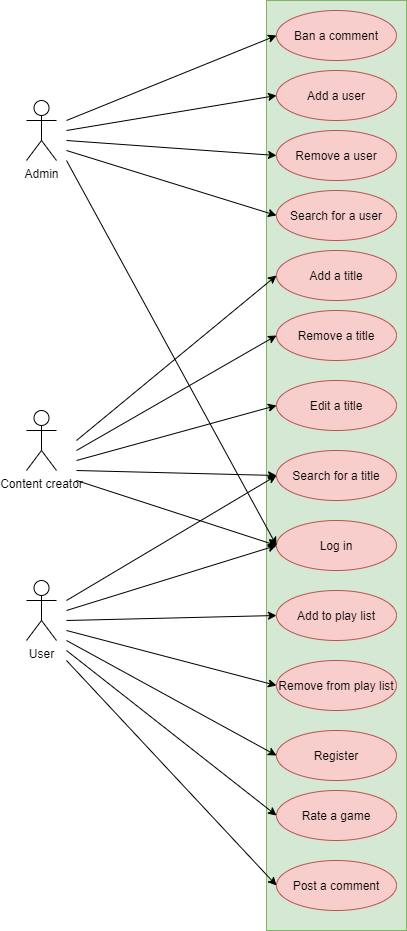

The diagram above was exported from draw.io. Its source (the exported page's mxGraphModel, read from the mxfile embedded in the PNG):
<mxGraphModel dx="1422" dy="1894" grid="1" gridSize="10" guides="1" tooltips="1" connect="1" arrows="1" fold="1" page="1" pageScale="1" pageWidth="850" pageHeight="1100" math="0" shadow="0">
  <root>
    <mxCell id="0" />
    <mxCell id="1" parent="0" />
    <mxCell id="pvcemRms_XUTc33eEJAo-1" value="Content creator" style="shape=umlActor;verticalLabelPosition=bottom;verticalAlign=top;html=1;outlineConnect=0;" parent="1" vertex="1">
      <mxGeometry x="120" y="320" width="30" height="60" as="geometry" />
    </mxCell>
    <mxCell id="pvcemRms_XUTc33eEJAo-2" value="User" style="shape=umlActor;verticalLabelPosition=bottom;verticalAlign=top;html=1;outlineConnect=0;" parent="1" vertex="1">
      <mxGeometry x="120" y="490" width="30" height="60" as="geometry" />
    </mxCell>
    <mxCell id="pvcemRms_XUTc33eEJAo-3" value="" style="rounded=0;whiteSpace=wrap;html=1;fillColor=#d5e8d4;strokeColor=#82b366;" parent="1" vertex="1">
      <mxGeometry x="360" y="-90" width="140" height="930" as="geometry" />
    </mxCell>
    <mxCell id="pvcemRms_XUTc33eEJAo-4" value="Add a title" style="ellipse;whiteSpace=wrap;html=1;fillColor=#f8cecc;strokeColor=#b85450;" parent="1" vertex="1">
      <mxGeometry x="370" y="160" width="120" height="50" as="geometry" />
    </mxCell>
    <mxCell id="pvcemRms_XUTc33eEJAo-5" value="Remove a title" style="ellipse;whiteSpace=wrap;html=1;fillColor=#f8cecc;strokeColor=#b85450;" parent="1" vertex="1">
      <mxGeometry x="370" y="220" width="120" height="50" as="geometry" />
    </mxCell>
    <mxCell id="pvcemRms_XUTc33eEJAo-6" value="Edit a title" style="ellipse;whiteSpace=wrap;html=1;fillColor=#f8cecc;strokeColor=#b85450;" parent="1" vertex="1">
      <mxGeometry x="370" y="290" width="120" height="50" as="geometry" />
    </mxCell>
    <mxCell id="pvcemRms_XUTc33eEJAo-7" value="Rate a game" style="ellipse;whiteSpace=wrap;html=1;fillColor=#f8cecc;strokeColor=#b85450;" parent="1" vertex="1">
      <mxGeometry x="370" y="700" width="120" height="50" as="geometry" />
    </mxCell>
    <mxCell id="pvcemRms_XUTc33eEJAo-8" value="Add to play list" style="ellipse;whiteSpace=wrap;html=1;fillColor=#f8cecc;strokeColor=#b85450;" parent="1" vertex="1">
      <mxGeometry x="370" y="500" width="120" height="50" as="geometry" />
    </mxCell>
    <mxCell id="pvcemRms_XUTc33eEJAo-9" value="Remove from play list" style="ellipse;whiteSpace=wrap;html=1;fillColor=#f8cecc;strokeColor=#b85450;" parent="1" vertex="1">
      <mxGeometry x="370" y="570" width="120" height="50" as="geometry" />
    </mxCell>
    <mxCell id="pvcemRms_XUTc33eEJAo-10" value="" style="endArrow=classic;html=1;entryX=0;entryY=0.5;entryDx=0;entryDy=0;" parent="1" target="pvcemRms_XUTc33eEJAo-4" edge="1">
      <mxGeometry width="50" height="50" relative="1" as="geometry">
        <mxPoint x="170" y="350" as="sourcePoint" />
        <mxPoint x="220" y="300" as="targetPoint" />
      </mxGeometry>
    </mxCell>
    <mxCell id="pvcemRms_XUTc33eEJAo-12" value="" style="endArrow=classic;html=1;entryX=0;entryY=0.5;entryDx=0;entryDy=0;" parent="1" target="pvcemRms_XUTc33eEJAo-5" edge="1">
      <mxGeometry width="50" height="50" relative="1" as="geometry">
        <mxPoint x="170" y="360" as="sourcePoint" />
        <mxPoint x="450" y="380" as="targetPoint" />
      </mxGeometry>
    </mxCell>
    <mxCell id="pvcemRms_XUTc33eEJAo-13" value="" style="endArrow=classic;html=1;entryX=0;entryY=0.5;entryDx=0;entryDy=0;" parent="1" target="pvcemRms_XUTc33eEJAo-6" edge="1">
      <mxGeometry width="50" height="50" relative="1" as="geometry">
        <mxPoint x="170" y="370" as="sourcePoint" />
        <mxPoint x="450" y="380" as="targetPoint" />
      </mxGeometry>
    </mxCell>
    <mxCell id="pvcemRms_XUTc33eEJAo-14" value="" style="endArrow=classic;html=1;entryX=0;entryY=0.5;entryDx=0;entryDy=0;" parent="1" target="pvcemRms_XUTc33eEJAo-7" edge="1">
      <mxGeometry width="50" height="50" relative="1" as="geometry">
        <mxPoint x="160" y="560" as="sourcePoint" />
        <mxPoint x="450" y="380" as="targetPoint" />
      </mxGeometry>
    </mxCell>
    <mxCell id="pvcemRms_XUTc33eEJAo-15" value="" style="endArrow=classic;html=1;entryX=0;entryY=0.5;entryDx=0;entryDy=0;" parent="1" target="pvcemRms_XUTc33eEJAo-9" edge="1">
      <mxGeometry width="50" height="50" relative="1" as="geometry">
        <mxPoint x="160" y="540" as="sourcePoint" />
        <mxPoint x="450" y="380" as="targetPoint" />
      </mxGeometry>
    </mxCell>
    <mxCell id="pvcemRms_XUTc33eEJAo-16" value="" style="endArrow=classic;html=1;entryX=0;entryY=0.5;entryDx=0;entryDy=0;" parent="1" target="pvcemRms_XUTc33eEJAo-8" edge="1">
      <mxGeometry width="50" height="50" relative="1" as="geometry">
        <mxPoint x="160" y="530" as="sourcePoint" />
        <mxPoint x="450" y="380" as="targetPoint" />
      </mxGeometry>
    </mxCell>
    <mxCell id="pvcemRms_XUTc33eEJAo-17" value="Search for a title" style="ellipse;whiteSpace=wrap;html=1;fillColor=#f8cecc;strokeColor=#b85450;" parent="1" vertex="1">
      <mxGeometry x="370" y="360" width="120" height="50" as="geometry" />
    </mxCell>
    <mxCell id="pvcemRms_XUTc33eEJAo-18" value="" style="endArrow=classic;html=1;entryX=0;entryY=0.5;entryDx=0;entryDy=0;" parent="1" target="pvcemRms_XUTc33eEJAo-17" edge="1">
      <mxGeometry width="50" height="50" relative="1" as="geometry">
        <mxPoint x="170" y="380" as="sourcePoint" />
        <mxPoint x="450" y="380" as="targetPoint" />
      </mxGeometry>
    </mxCell>
    <mxCell id="pvcemRms_XUTc33eEJAo-19" value="" style="endArrow=classic;html=1;entryX=0;entryY=0.5;entryDx=0;entryDy=0;" parent="1" target="pvcemRms_XUTc33eEJAo-17" edge="1">
      <mxGeometry width="50" height="50" relative="1" as="geometry">
        <mxPoint x="160" y="510" as="sourcePoint" />
        <mxPoint x="450" y="380" as="targetPoint" />
      </mxGeometry>
    </mxCell>
    <mxCell id="pvcemRms_XUTc33eEJAo-20" value="Register" style="ellipse;whiteSpace=wrap;html=1;fillColor=#f8cecc;strokeColor=#b85450;" parent="1" vertex="1">
      <mxGeometry x="370" y="640" width="120" height="50" as="geometry" />
    </mxCell>
    <mxCell id="pvcemRms_XUTc33eEJAo-21" value="" style="endArrow=classic;html=1;entryX=0;entryY=0.5;entryDx=0;entryDy=0;" parent="1" target="pvcemRms_XUTc33eEJAo-20" edge="1">
      <mxGeometry width="50" height="50" relative="1" as="geometry">
        <mxPoint x="160" y="550" as="sourcePoint" />
        <mxPoint x="450" y="480" as="targetPoint" />
      </mxGeometry>
    </mxCell>
    <mxCell id="pvcemRms_XUTc33eEJAo-23" value="Log in" style="ellipse;whiteSpace=wrap;html=1;fillColor=#f8cecc;strokeColor=#b85450;" parent="1" vertex="1">
      <mxGeometry x="370" y="430" width="120" height="50" as="geometry" />
    </mxCell>
    <mxCell id="pvcemRms_XUTc33eEJAo-24" value="" style="endArrow=classic;html=1;entryX=0;entryY=0.5;entryDx=0;entryDy=0;" parent="1" target="pvcemRms_XUTc33eEJAo-23" edge="1">
      <mxGeometry width="50" height="50" relative="1" as="geometry">
        <mxPoint x="170" y="390" as="sourcePoint" />
        <mxPoint x="450" y="480" as="targetPoint" />
      </mxGeometry>
    </mxCell>
    <mxCell id="C1pelTHWxlw9NGm0BhNd-1" value="Admin" style="shape=umlActor;verticalLabelPosition=bottom;verticalAlign=top;html=1;outlineConnect=0;" parent="1" vertex="1">
      <mxGeometry x="120" y="10" width="30" height="60" as="geometry" />
    </mxCell>
    <mxCell id="C1pelTHWxlw9NGm0BhNd-2" value="Add a user" style="ellipse;whiteSpace=wrap;html=1;fillColor=#f8cecc;strokeColor=#b85450;" parent="1" vertex="1">
      <mxGeometry x="370" y="-20" width="120" height="50" as="geometry" />
    </mxCell>
    <mxCell id="C1pelTHWxlw9NGm0BhNd-3" value="Remove a user" style="ellipse;whiteSpace=wrap;html=1;fillColor=#f8cecc;strokeColor=#b85450;" parent="1" vertex="1">
      <mxGeometry x="370" y="40" width="120" height="50" as="geometry" />
    </mxCell>
    <mxCell id="C1pelTHWxlw9NGm0BhNd-4" value="Search for a user" style="ellipse;whiteSpace=wrap;html=1;fillColor=#f8cecc;strokeColor=#b85450;" parent="1" vertex="1">
      <mxGeometry x="370" y="100" width="120" height="50" as="geometry" />
    </mxCell>
    <mxCell id="C1pelTHWxlw9NGm0BhNd-5" value="Post a comment" style="ellipse;whiteSpace=wrap;html=1;fillColor=#f8cecc;strokeColor=#b85450;" parent="1" vertex="1">
      <mxGeometry x="370" y="770" width="120" height="50" as="geometry" />
    </mxCell>
    <mxCell id="C1pelTHWxlw9NGm0BhNd-6" value="Ban a comment" style="ellipse;whiteSpace=wrap;html=1;fillColor=#f8cecc;strokeColor=#b85450;" parent="1" vertex="1">
      <mxGeometry x="370" y="-80" width="120" height="50" as="geometry" />
    </mxCell>
    <mxCell id="C1pelTHWxlw9NGm0BhNd-7" value="" style="endArrow=classic;html=1;entryX=0;entryY=0.5;entryDx=0;entryDy=0;" parent="1" target="C1pelTHWxlw9NGm0BhNd-5" edge="1">
      <mxGeometry width="50" height="50" relative="1" as="geometry">
        <mxPoint x="160" y="570" as="sourcePoint" />
        <mxPoint x="320" y="600" as="targetPoint" />
      </mxGeometry>
    </mxCell>
    <mxCell id="C1pelTHWxlw9NGm0BhNd-8" value="" style="endArrow=classic;html=1;entryX=0;entryY=0.5;entryDx=0;entryDy=0;" parent="1" target="C1pelTHWxlw9NGm0BhNd-6" edge="1">
      <mxGeometry width="50" height="50" relative="1" as="geometry">
        <mxPoint x="160" y="30" as="sourcePoint" />
        <mxPoint x="320" y="30" as="targetPoint" />
      </mxGeometry>
    </mxCell>
    <mxCell id="C1pelTHWxlw9NGm0BhNd-9" value="" style="endArrow=classic;html=1;entryX=0;entryY=0.5;entryDx=0;entryDy=0;" parent="1" target="C1pelTHWxlw9NGm0BhNd-2" edge="1">
      <mxGeometry width="50" height="50" relative="1" as="geometry">
        <mxPoint x="160" y="40" as="sourcePoint" />
        <mxPoint x="380" y="-45" as="targetPoint" />
      </mxGeometry>
    </mxCell>
    <mxCell id="C1pelTHWxlw9NGm0BhNd-10" value="" style="endArrow=classic;html=1;entryX=0;entryY=0.5;entryDx=0;entryDy=0;" parent="1" target="C1pelTHWxlw9NGm0BhNd-3" edge="1">
      <mxGeometry width="50" height="50" relative="1" as="geometry">
        <mxPoint x="160" y="50" as="sourcePoint" />
        <mxPoint x="390" y="-35" as="targetPoint" />
      </mxGeometry>
    </mxCell>
    <mxCell id="C1pelTHWxlw9NGm0BhNd-11" value="" style="endArrow=classic;html=1;entryX=0;entryY=0.5;entryDx=0;entryDy=0;" parent="1" target="C1pelTHWxlw9NGm0BhNd-4" edge="1">
      <mxGeometry width="50" height="50" relative="1" as="geometry">
        <mxPoint x="160" y="60" as="sourcePoint" />
        <mxPoint x="400" y="-25" as="targetPoint" />
      </mxGeometry>
    </mxCell>
    <mxCell id="C1pelTHWxlw9NGm0BhNd-12" value="" style="endArrow=classic;html=1;entryX=0;entryY=0.5;entryDx=0;entryDy=0;" parent="1" target="pvcemRms_XUTc33eEJAo-23" edge="1">
      <mxGeometry width="50" height="50" relative="1" as="geometry">
        <mxPoint x="160" y="520" as="sourcePoint" />
        <mxPoint x="410" y="-15" as="targetPoint" />
      </mxGeometry>
    </mxCell>
    <mxCell id="C1pelTHWxlw9NGm0BhNd-13" value="" style="endArrow=classic;html=1;entryX=0;entryY=0.5;entryDx=0;entryDy=0;" parent="1" target="pvcemRms_XUTc33eEJAo-23" edge="1">
      <mxGeometry width="50" height="50" relative="1" as="geometry">
        <mxPoint x="160" y="70" as="sourcePoint" />
        <mxPoint x="420" y="-5" as="targetPoint" />
      </mxGeometry>
    </mxCell>
  </root>
</mxGraphModel>